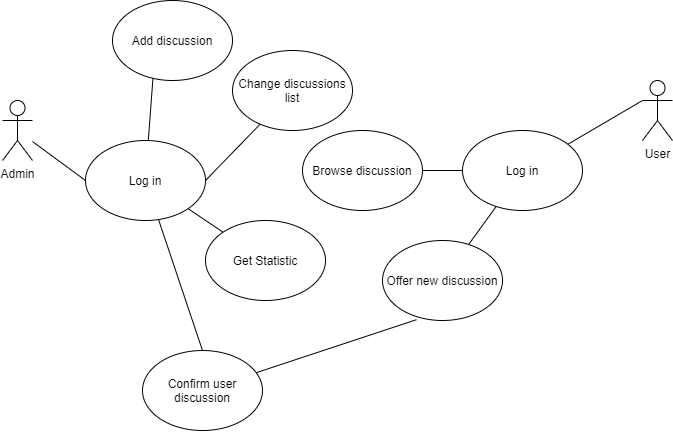

The diagram above was exported from draw.io. Its source (the exported page's mxGraphModel, read from the mxfile embedded in the PNG):
<mxGraphModel dx="1269" dy="532" grid="1" gridSize="10" guides="1" tooltips="1" connect="1" arrows="1" fold="1" page="1" pageScale="1" pageWidth="827" pageHeight="1169" math="0" shadow="0">
  <root>
    <mxCell id="0" />
    <mxCell id="1" parent="0" />
    <mxCell id="T00J04xQm2OrjvnxHaWv-1" value="User" style="shape=umlActor;verticalLabelPosition=bottom;verticalAlign=top;html=1;outlineConnect=0;" vertex="1" parent="1">
      <mxGeometry x="730" y="190" width="30" height="60" as="geometry" />
    </mxCell>
    <mxCell id="T00J04xQm2OrjvnxHaWv-2" value="Admin" style="shape=umlActor;verticalLabelPosition=bottom;verticalAlign=top;html=1;outlineConnect=0;" vertex="1" parent="1">
      <mxGeometry x="90" y="210" width="30" height="60" as="geometry" />
    </mxCell>
    <mxCell id="T00J04xQm2OrjvnxHaWv-3" value="Log in" style="ellipse;whiteSpace=wrap;html=1;" vertex="1" parent="1">
      <mxGeometry x="550" y="240" width="120" height="80" as="geometry" />
    </mxCell>
    <mxCell id="T00J04xQm2OrjvnxHaWv-4" value="Browse discussion" style="ellipse;whiteSpace=wrap;html=1;" vertex="1" parent="1">
      <mxGeometry x="390" y="240" width="120" height="80" as="geometry" />
    </mxCell>
    <mxCell id="T00J04xQm2OrjvnxHaWv-5" value="Add discussion" style="ellipse;whiteSpace=wrap;html=1;" vertex="1" parent="1">
      <mxGeometry x="200" y="110" width="120" height="80" as="geometry" />
    </mxCell>
    <mxCell id="T00J04xQm2OrjvnxHaWv-7" value="Change discussions list" style="ellipse;whiteSpace=wrap;html=1;" vertex="1" parent="1">
      <mxGeometry x="320" y="160" width="120" height="80" as="geometry" />
    </mxCell>
    <mxCell id="T00J04xQm2OrjvnxHaWv-8" value="Get Statistic" style="ellipse;whiteSpace=wrap;html=1;" vertex="1" parent="1">
      <mxGeometry x="293" y="330" width="120" height="80" as="geometry" />
    </mxCell>
    <mxCell id="T00J04xQm2OrjvnxHaWv-9" value="Confirm user discussion" style="ellipse;whiteSpace=wrap;html=1;" vertex="1" parent="1">
      <mxGeometry x="230" y="460" width="120" height="80" as="geometry" />
    </mxCell>
    <mxCell id="T00J04xQm2OrjvnxHaWv-10" value="Offer new discussion" style="ellipse;whiteSpace=wrap;html=1;" vertex="1" parent="1">
      <mxGeometry x="470" y="350" width="120" height="80" as="geometry" />
    </mxCell>
    <mxCell id="T00J04xQm2OrjvnxHaWv-12" value="" style="endArrow=none;html=1;" edge="1" parent="1" source="T00J04xQm2OrjvnxHaWv-10" target="T00J04xQm2OrjvnxHaWv-3">
      <mxGeometry width="50" height="50" relative="1" as="geometry">
        <mxPoint x="550" y="340" as="sourcePoint" />
        <mxPoint x="600" y="290" as="targetPoint" />
      </mxGeometry>
    </mxCell>
    <mxCell id="T00J04xQm2OrjvnxHaWv-13" value="" style="endArrow=none;html=1;entryX=0;entryY=0.3333333333333333;entryDx=0;entryDy=0;entryPerimeter=0;" edge="1" parent="1" source="T00J04xQm2OrjvnxHaWv-3" target="T00J04xQm2OrjvnxHaWv-1">
      <mxGeometry width="50" height="50" relative="1" as="geometry">
        <mxPoint x="620" y="390" as="sourcePoint" />
        <mxPoint x="670" y="339.9999999999999" as="targetPoint" />
      </mxGeometry>
    </mxCell>
    <mxCell id="T00J04xQm2OrjvnxHaWv-14" value="" style="endArrow=none;html=1;" edge="1" parent="1" source="T00J04xQm2OrjvnxHaWv-4" target="T00J04xQm2OrjvnxHaWv-3">
      <mxGeometry width="50" height="50" relative="1" as="geometry">
        <mxPoint x="505" y="350" as="sourcePoint" />
        <mxPoint x="555" y="299.9999999999999" as="targetPoint" />
      </mxGeometry>
    </mxCell>
    <mxCell id="T00J04xQm2OrjvnxHaWv-15" value="" style="endArrow=none;html=1;entryX=0;entryY=0.5;entryDx=0;entryDy=0;" edge="1" parent="1" source="T00J04xQm2OrjvnxHaWv-2" target="T00J04xQm2OrjvnxHaWv-22">
      <mxGeometry width="50" height="50" relative="1" as="geometry">
        <mxPoint x="650" y="440" as="sourcePoint" />
        <mxPoint x="700" y="389.9999999999999" as="targetPoint" />
      </mxGeometry>
    </mxCell>
    <mxCell id="T00J04xQm2OrjvnxHaWv-16" value="" style="endArrow=none;html=1;entryX=0.337;entryY=0.975;entryDx=0;entryDy=0;entryPerimeter=0;" edge="1" parent="1" source="T00J04xQm2OrjvnxHaWv-22" target="T00J04xQm2OrjvnxHaWv-5">
      <mxGeometry width="50" height="50" relative="1" as="geometry">
        <mxPoint x="180" y="245" as="sourcePoint" />
        <mxPoint x="230" y="194.9999999999999" as="targetPoint" />
      </mxGeometry>
    </mxCell>
    <mxCell id="T00J04xQm2OrjvnxHaWv-17" value="" style="endArrow=none;html=1;" edge="1" parent="1" source="T00J04xQm2OrjvnxHaWv-22" target="T00J04xQm2OrjvnxHaWv-8">
      <mxGeometry width="50" height="50" relative="1" as="geometry">
        <mxPoint x="290" y="310" as="sourcePoint" />
        <mxPoint x="340" y="259.9999999999999" as="targetPoint" />
      </mxGeometry>
    </mxCell>
    <mxCell id="T00J04xQm2OrjvnxHaWv-18" value="" style="endArrow=none;html=1;exitX=0.5;exitY=0;exitDx=0;exitDy=0;" edge="1" parent="1" source="T00J04xQm2OrjvnxHaWv-9" target="T00J04xQm2OrjvnxHaWv-22">
      <mxGeometry width="50" height="50" relative="1" as="geometry">
        <mxPoint x="230" y="430" as="sourcePoint" />
        <mxPoint x="210" y="359.9999999999999" as="targetPoint" />
      </mxGeometry>
    </mxCell>
    <mxCell id="T00J04xQm2OrjvnxHaWv-19" value="" style="endArrow=none;html=1;exitX=1;exitY=0.5;exitDx=0;exitDy=0;" edge="1" parent="1" source="T00J04xQm2OrjvnxHaWv-22" target="T00J04xQm2OrjvnxHaWv-7">
      <mxGeometry width="50" height="50" relative="1" as="geometry">
        <mxPoint x="690" y="480" as="sourcePoint" />
        <mxPoint x="740" y="429.9999999999999" as="targetPoint" />
      </mxGeometry>
    </mxCell>
    <mxCell id="T00J04xQm2OrjvnxHaWv-22" value="Log in" style="ellipse;whiteSpace=wrap;html=1;" vertex="1" parent="1">
      <mxGeometry x="173" y="250" width="120" height="80" as="geometry" />
    </mxCell>
    <mxCell id="T00J04xQm2OrjvnxHaWv-24" value="" style="endArrow=none;html=1;entryX=0.283;entryY=0.99;entryDx=0;entryDy=0;entryPerimeter=0;" edge="1" parent="1" source="T00J04xQm2OrjvnxHaWv-9" target="T00J04xQm2OrjvnxHaWv-10">
      <mxGeometry width="50" height="50" relative="1" as="geometry">
        <mxPoint x="450" y="500" as="sourcePoint" />
        <mxPoint x="500" y="450" as="targetPoint" />
      </mxGeometry>
    </mxCell>
  </root>
</mxGraphModel>